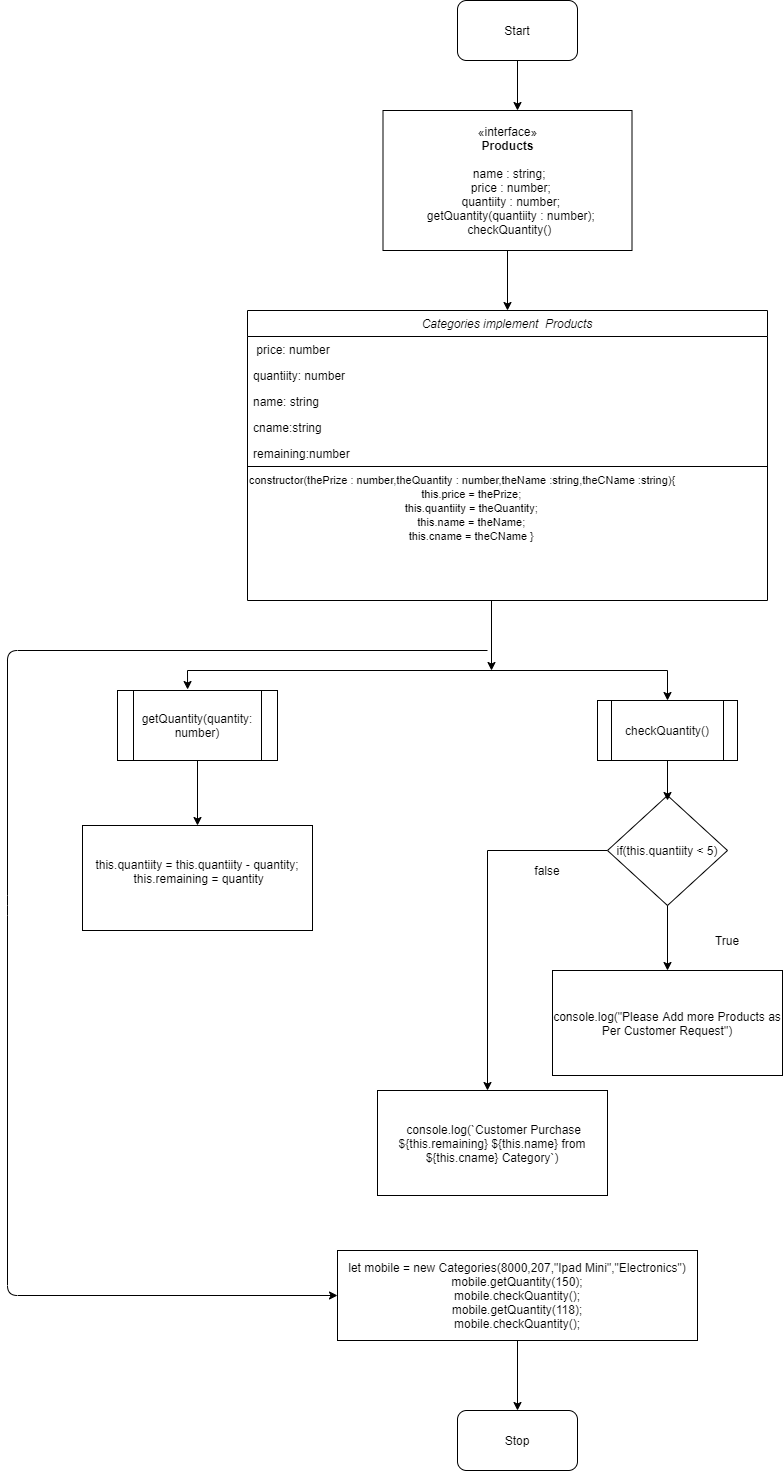

The diagram above was exported from draw.io. Its source (the exported page's mxGraphModel, read from the mxfile embedded in the PNG):
<mxGraphModel dx="1919" dy="1663" grid="1" gridSize="10" guides="1" tooltips="1" connect="1" arrows="1" fold="1" page="1" pageScale="1" pageWidth="827" pageHeight="1169" math="0" shadow="0">
  <root>
    <mxCell id="WIyWlLk6GJQsqaUBKTNV-0" />
    <mxCell id="WIyWlLk6GJQsqaUBKTNV-1" parent="WIyWlLk6GJQsqaUBKTNV-0" />
    <mxCell id="zkfFHV4jXpPFQw0GAbJ--0" value="Categories implement  Products" style="swimlane;fontStyle=2;align=center;verticalAlign=top;childLayout=stackLayout;horizontal=1;startSize=26;horizontalStack=0;resizeParent=1;resizeLast=0;collapsible=1;marginBottom=0;rounded=0;shadow=0;strokeWidth=1;" parent="WIyWlLk6GJQsqaUBKTNV-1" vertex="1">
      <mxGeometry x="240" y="100" width="520" height="290" as="geometry">
        <mxRectangle x="230" y="140" width="160" height="26" as="alternateBounds" />
      </mxGeometry>
    </mxCell>
    <mxCell id="zkfFHV4jXpPFQw0GAbJ--1" value=" price: number" style="text;align=left;verticalAlign=top;spacingLeft=4;spacingRight=4;overflow=hidden;rotatable=0;points=[[0,0.5],[1,0.5]];portConstraint=eastwest;" parent="zkfFHV4jXpPFQw0GAbJ--0" vertex="1">
      <mxGeometry y="26" width="520" height="26" as="geometry" />
    </mxCell>
    <mxCell id="zkfFHV4jXpPFQw0GAbJ--2" value="quantiity: number" style="text;align=left;verticalAlign=top;spacingLeft=4;spacingRight=4;overflow=hidden;rotatable=0;points=[[0,0.5],[1,0.5]];portConstraint=eastwest;rounded=0;shadow=0;html=0;" parent="zkfFHV4jXpPFQw0GAbJ--0" vertex="1">
      <mxGeometry y="52" width="520" height="26" as="geometry" />
    </mxCell>
    <mxCell id="zkfFHV4jXpPFQw0GAbJ--3" value="name: string" style="text;align=left;verticalAlign=top;spacingLeft=4;spacingRight=4;overflow=hidden;rotatable=0;points=[[0,0.5],[1,0.5]];portConstraint=eastwest;rounded=0;shadow=0;html=0;" parent="zkfFHV4jXpPFQw0GAbJ--0" vertex="1">
      <mxGeometry y="78" width="520" height="26" as="geometry" />
    </mxCell>
    <mxCell id="g1x8XWIY6OCH34bqAsJG-1" value="cname:string" style="text;align=left;verticalAlign=top;spacingLeft=4;spacingRight=4;overflow=hidden;rotatable=0;points=[[0,0.5],[1,0.5]];portConstraint=eastwest;rounded=0;shadow=0;html=0;" vertex="1" parent="zkfFHV4jXpPFQw0GAbJ--0">
      <mxGeometry y="104" width="520" height="26" as="geometry" />
    </mxCell>
    <mxCell id="g1x8XWIY6OCH34bqAsJG-2" value="remaining:number" style="text;align=left;verticalAlign=top;spacingLeft=4;spacingRight=4;overflow=hidden;rotatable=0;points=[[0,0.5],[1,0.5]];portConstraint=eastwest;rounded=0;shadow=0;html=0;" vertex="1" parent="zkfFHV4jXpPFQw0GAbJ--0">
      <mxGeometry y="130" width="520" height="26" as="geometry" />
    </mxCell>
    <mxCell id="g1x8XWIY6OCH34bqAsJG-8" value="" style="endArrow=none;html=1;entryX=1;entryY=0;entryDx=0;entryDy=0;exitX=0;exitY=0;exitDx=0;exitDy=0;" edge="1" parent="zkfFHV4jXpPFQw0GAbJ--0" source="g1x8XWIY6OCH34bqAsJG-7" target="g1x8XWIY6OCH34bqAsJG-7">
      <mxGeometry width="50" height="50" relative="1" as="geometry">
        <mxPoint x="70" y="200" as="sourcePoint" />
        <mxPoint x="120" y="150" as="targetPoint" />
      </mxGeometry>
    </mxCell>
    <mxCell id="g1x8XWIY6OCH34bqAsJG-7" value="&lt;div style=&quot;text-align: center&quot;&gt;&lt;font face=&quot;helvetica&quot;&gt;&lt;span style=&quot;font-size: 11px ; background-color: rgb(255 , 255 , 255)&quot;&gt;constructor(thePrize : number,theQuantity : number,theName :string,theCName :string){&lt;/span&gt;&lt;/font&gt;&lt;/div&gt;&lt;div style=&quot;text-align: center&quot;&gt;&lt;font face=&quot;helvetica&quot;&gt;&lt;span style=&quot;font-size: 11px ; background-color: rgb(255 , 255 , 255)&quot;&gt;&amp;nbsp; &amp;nbsp; &amp;nbsp; this.price = thePrize;&lt;/span&gt;&lt;/font&gt;&lt;/div&gt;&lt;div style=&quot;text-align: center&quot;&gt;&lt;font face=&quot;helvetica&quot;&gt;&lt;span style=&quot;font-size: 11px ; background-color: rgb(255 , 255 , 255)&quot;&gt;&amp;nbsp; &amp;nbsp; &amp;nbsp; this.quantiity = theQuantity;&lt;/span&gt;&lt;/font&gt;&lt;/div&gt;&lt;div style=&quot;text-align: center&quot;&gt;&lt;font face=&quot;helvetica&quot;&gt;&lt;span style=&quot;font-size: 11px ; background-color: rgb(255 , 255 , 255)&quot;&gt;&amp;nbsp; &amp;nbsp; &amp;nbsp; this.name = theName;&lt;/span&gt;&lt;/font&gt;&lt;/div&gt;&lt;div style=&quot;text-align: center&quot;&gt;&lt;font face=&quot;helvetica&quot;&gt;&lt;span style=&quot;font-size: 11px ; background-color: rgb(255 , 255 , 255)&quot;&gt;&amp;nbsp; &amp;nbsp; &amp;nbsp; this.cname = theCName }&lt;/span&gt;&lt;/font&gt;&lt;/div&gt;" style="text;whiteSpace=wrap;html=1;" vertex="1" parent="zkfFHV4jXpPFQw0GAbJ--0">
      <mxGeometry y="156" width="520" height="134" as="geometry" />
    </mxCell>
    <mxCell id="g1x8XWIY6OCH34bqAsJG-0" value="«interface»&lt;br&gt;&lt;b&gt;Products&lt;/b&gt;&lt;br&gt;&lt;br&gt;&lt;div&gt;&lt;b&gt;&amp;nbsp;&lt;/b&gt;name : string;&lt;/div&gt;&lt;div&gt;&amp;nbsp; price : number;&lt;/div&gt;&lt;div&gt;&amp;nbsp; quantiity : number;&lt;/div&gt;&lt;div&gt;&amp;nbsp; getQuantity(quantiity : number);&lt;/div&gt;&lt;div&gt;&amp;nbsp; checkQuantity()&lt;b&gt;&amp;nbsp;&lt;/b&gt;&lt;/div&gt;" style="html=1;" vertex="1" parent="WIyWlLk6GJQsqaUBKTNV-1">
      <mxGeometry x="375.5" y="-100" width="249" height="140" as="geometry" />
    </mxCell>
    <mxCell id="g1x8XWIY6OCH34bqAsJG-29" value="" style="edgeStyle=orthogonalEdgeStyle;rounded=0;orthogonalLoop=1;jettySize=auto;html=1;" edge="1" parent="WIyWlLk6GJQsqaUBKTNV-1" source="g1x8XWIY6OCH34bqAsJG-9" target="g1x8XWIY6OCH34bqAsJG-11">
      <mxGeometry relative="1" as="geometry" />
    </mxCell>
    <mxCell id="g1x8XWIY6OCH34bqAsJG-9" value="getQuantity(quantity: number)" style="shape=process;whiteSpace=wrap;html=1;backgroundOutline=1;" vertex="1" parent="WIyWlLk6GJQsqaUBKTNV-1">
      <mxGeometry x="110" y="480" width="160" height="70" as="geometry" />
    </mxCell>
    <mxCell id="g1x8XWIY6OCH34bqAsJG-10" value="checkQuantity()" style="shape=process;whiteSpace=wrap;html=1;backgroundOutline=1;" vertex="1" parent="WIyWlLk6GJQsqaUBKTNV-1">
      <mxGeometry x="590" y="490" width="140" height="60" as="geometry" />
    </mxCell>
    <mxCell id="g1x8XWIY6OCH34bqAsJG-11" value="&lt;div&gt;this.quantiity = this.quantiity - quantity;&lt;/div&gt;&lt;div&gt;&amp;nbsp;this.remaining = quantity&lt;/div&gt;&lt;div&gt;&lt;br&gt;&lt;/div&gt;" style="rounded=0;whiteSpace=wrap;html=1;" vertex="1" parent="WIyWlLk6GJQsqaUBKTNV-1">
      <mxGeometry x="75" y="615" width="230" height="105" as="geometry" />
    </mxCell>
    <mxCell id="g1x8XWIY6OCH34bqAsJG-30" value="" style="edgeStyle=orthogonalEdgeStyle;rounded=0;orthogonalLoop=1;jettySize=auto;html=1;" edge="1" parent="WIyWlLk6GJQsqaUBKTNV-1" source="g1x8XWIY6OCH34bqAsJG-13">
      <mxGeometry relative="1" as="geometry">
        <mxPoint x="480" y="880" as="targetPoint" />
      </mxGeometry>
    </mxCell>
    <mxCell id="g1x8XWIY6OCH34bqAsJG-13" value="if(this.quantiity &amp;lt; 5)" style="rhombus;whiteSpace=wrap;html=1;" vertex="1" parent="WIyWlLk6GJQsqaUBKTNV-1">
      <mxGeometry x="600" y="585" width="120" height="110" as="geometry" />
    </mxCell>
    <mxCell id="g1x8XWIY6OCH34bqAsJG-14" value="&lt;div&gt;console.log(&quot;Please Add more Products as Per Customer Request&quot;)&lt;br&gt;&lt;/div&gt;" style="rounded=0;whiteSpace=wrap;html=1;" vertex="1" parent="WIyWlLk6GJQsqaUBKTNV-1">
      <mxGeometry x="545" y="760" width="230" height="105" as="geometry" />
    </mxCell>
    <mxCell id="g1x8XWIY6OCH34bqAsJG-16" value="" style="endArrow=classic;html=1;exitX=0.5;exitY=1;exitDx=0;exitDy=0;entryX=0.5;entryY=0;entryDx=0;entryDy=0;" edge="1" parent="WIyWlLk6GJQsqaUBKTNV-1" source="g1x8XWIY6OCH34bqAsJG-13" target="g1x8XWIY6OCH34bqAsJG-14">
      <mxGeometry width="50" height="50" relative="1" as="geometry">
        <mxPoint x="430" y="810" as="sourcePoint" />
        <mxPoint x="690" y="760" as="targetPoint" />
      </mxGeometry>
    </mxCell>
    <mxCell id="g1x8XWIY6OCH34bqAsJG-17" value="True" style="text;html=1;strokeColor=none;fillColor=none;align=center;verticalAlign=middle;whiteSpace=wrap;rounded=0;" vertex="1" parent="WIyWlLk6GJQsqaUBKTNV-1">
      <mxGeometry x="700" y="720" width="40" height="20" as="geometry" />
    </mxCell>
    <mxCell id="g1x8XWIY6OCH34bqAsJG-20" value="" style="endArrow=classic;html=1;exitX=0.5;exitY=1;exitDx=0;exitDy=0;" edge="1" parent="WIyWlLk6GJQsqaUBKTNV-1" source="g1x8XWIY6OCH34bqAsJG-10">
      <mxGeometry width="50" height="50" relative="1" as="geometry">
        <mxPoint x="480" y="630" as="sourcePoint" />
        <mxPoint x="660" y="590" as="targetPoint" />
      </mxGeometry>
    </mxCell>
    <mxCell id="g1x8XWIY6OCH34bqAsJG-21" value="false" style="text;html=1;strokeColor=none;fillColor=none;align=center;verticalAlign=middle;whiteSpace=wrap;rounded=0;" vertex="1" parent="WIyWlLk6GJQsqaUBKTNV-1">
      <mxGeometry x="520" y="650" width="40" height="20" as="geometry" />
    </mxCell>
    <mxCell id="g1x8XWIY6OCH34bqAsJG-22" value="&lt;div&gt;&amp;nbsp;console.log(`Customer Purchase ${this.remaining} ${this.name} from ${this.cname} Category`)&lt;br&gt;&lt;/div&gt;" style="rounded=0;whiteSpace=wrap;html=1;" vertex="1" parent="WIyWlLk6GJQsqaUBKTNV-1">
      <mxGeometry x="370" y="880" width="230" height="105" as="geometry" />
    </mxCell>
    <mxCell id="g1x8XWIY6OCH34bqAsJG-23" value="" style="endArrow=none;html=1;" edge="1" parent="WIyWlLk6GJQsqaUBKTNV-1">
      <mxGeometry width="50" height="50" relative="1" as="geometry">
        <mxPoint x="180" y="460" as="sourcePoint" />
        <mxPoint x="660" y="460" as="targetPoint" />
      </mxGeometry>
    </mxCell>
    <mxCell id="g1x8XWIY6OCH34bqAsJG-24" value="" style="endArrow=classic;html=1;entryX=0.438;entryY=-0.014;entryDx=0;entryDy=0;entryPerimeter=0;" edge="1" parent="WIyWlLk6GJQsqaUBKTNV-1" target="g1x8XWIY6OCH34bqAsJG-9">
      <mxGeometry width="50" height="50" relative="1" as="geometry">
        <mxPoint x="180" y="460" as="sourcePoint" />
        <mxPoint x="530" y="380" as="targetPoint" />
      </mxGeometry>
    </mxCell>
    <mxCell id="g1x8XWIY6OCH34bqAsJG-27" value="" style="endArrow=classic;html=1;entryX=0.5;entryY=0;entryDx=0;entryDy=0;" edge="1" parent="WIyWlLk6GJQsqaUBKTNV-1" target="g1x8XWIY6OCH34bqAsJG-10">
      <mxGeometry width="50" height="50" relative="1" as="geometry">
        <mxPoint x="660" y="460" as="sourcePoint" />
        <mxPoint x="530" y="580" as="targetPoint" />
      </mxGeometry>
    </mxCell>
    <mxCell id="g1x8XWIY6OCH34bqAsJG-28" value="" style="endArrow=classic;html=1;" edge="1" parent="WIyWlLk6GJQsqaUBKTNV-1">
      <mxGeometry width="50" height="50" relative="1" as="geometry">
        <mxPoint x="484" y="390" as="sourcePoint" />
        <mxPoint x="484" y="460" as="targetPoint" />
      </mxGeometry>
    </mxCell>
    <mxCell id="g1x8XWIY6OCH34bqAsJG-53" value="" style="edgeStyle=orthogonalEdgeStyle;rounded=0;orthogonalLoop=1;jettySize=auto;html=1;" edge="1" parent="WIyWlLk6GJQsqaUBKTNV-1" source="g1x8XWIY6OCH34bqAsJG-31" target="g1x8XWIY6OCH34bqAsJG-34">
      <mxGeometry relative="1" as="geometry" />
    </mxCell>
    <mxCell id="g1x8XWIY6OCH34bqAsJG-31" value="let mobile = new Categories(8000,207,&quot;Ipad Mini&quot;,&quot;Electronics&quot;)&lt;br&gt;mobile.getQuantity(150);&lt;br&gt;mobile.checkQuantity();&lt;br&gt;mobile.getQuantity(118);&lt;br&gt;mobile.checkQuantity();" style="rounded=0;whiteSpace=wrap;html=1;" vertex="1" parent="WIyWlLk6GJQsqaUBKTNV-1">
      <mxGeometry x="330" y="1040" width="360" height="90" as="geometry" />
    </mxCell>
    <mxCell id="g1x8XWIY6OCH34bqAsJG-32" value="" style="endArrow=classic;html=1;exitX=0.5;exitY=1;exitDx=0;exitDy=0;entryX=0.5;entryY=0;entryDx=0;entryDy=0;" edge="1" parent="WIyWlLk6GJQsqaUBKTNV-1" source="g1x8XWIY6OCH34bqAsJG-0" target="zkfFHV4jXpPFQw0GAbJ--0">
      <mxGeometry width="50" height="50" relative="1" as="geometry">
        <mxPoint x="480" y="240" as="sourcePoint" />
        <mxPoint x="530" y="190" as="targetPoint" />
      </mxGeometry>
    </mxCell>
    <mxCell id="g1x8XWIY6OCH34bqAsJG-36" value="" style="edgeStyle=orthogonalEdgeStyle;rounded=0;orthogonalLoop=1;jettySize=auto;html=1;" edge="1" parent="WIyWlLk6GJQsqaUBKTNV-1" source="g1x8XWIY6OCH34bqAsJG-33" target="g1x8XWIY6OCH34bqAsJG-0">
      <mxGeometry relative="1" as="geometry">
        <Array as="points">
          <mxPoint x="510" y="-60" />
          <mxPoint x="510" y="-60" />
        </Array>
      </mxGeometry>
    </mxCell>
    <mxCell id="g1x8XWIY6OCH34bqAsJG-33" value="Start" style="rounded=1;whiteSpace=wrap;html=1;" vertex="1" parent="WIyWlLk6GJQsqaUBKTNV-1">
      <mxGeometry x="450" y="-210" width="120" height="60" as="geometry" />
    </mxCell>
    <mxCell id="g1x8XWIY6OCH34bqAsJG-34" value="Stop" style="rounded=1;whiteSpace=wrap;html=1;" vertex="1" parent="WIyWlLk6GJQsqaUBKTNV-1">
      <mxGeometry x="450" y="1200" width="120" height="60" as="geometry" />
    </mxCell>
    <mxCell id="g1x8XWIY6OCH34bqAsJG-51" value="" style="endArrow=classic;html=1;entryX=0;entryY=0.5;entryDx=0;entryDy=0;" edge="1" parent="WIyWlLk6GJQsqaUBKTNV-1" target="g1x8XWIY6OCH34bqAsJG-31">
      <mxGeometry width="50" height="50" relative="1" as="geometry">
        <mxPoint x="480" y="440" as="sourcePoint" />
        <mxPoint y="1085" as="targetPoint" />
        <Array as="points">
          <mxPoint y="440" />
          <mxPoint y="695" />
          <mxPoint y="1085" />
        </Array>
      </mxGeometry>
    </mxCell>
  </root>
</mxGraphModel>